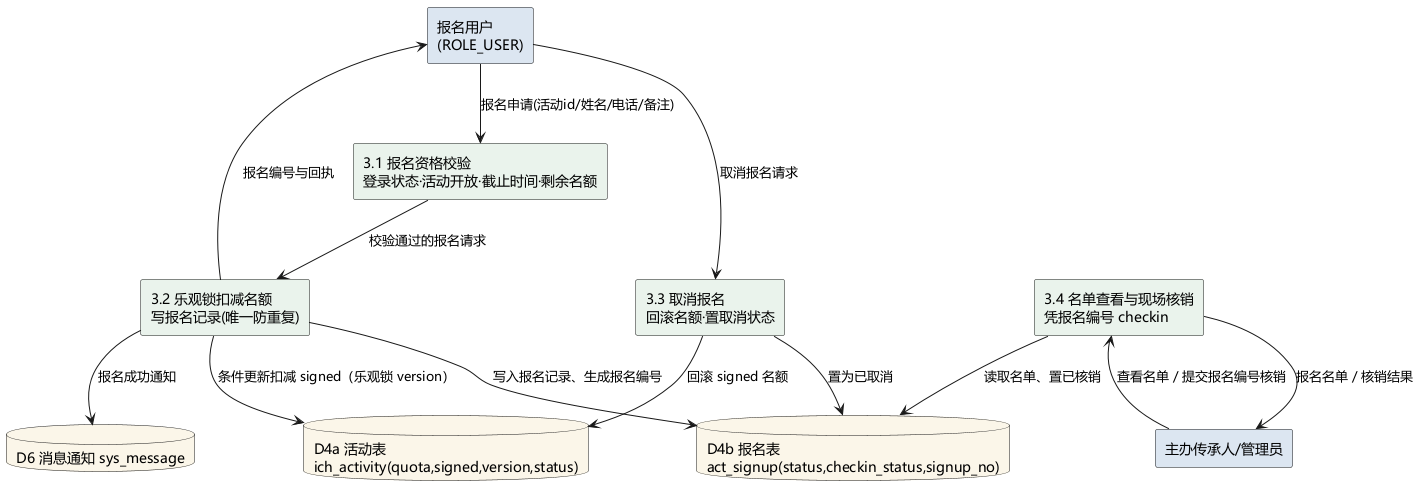

The diagram above was rendered by PlantUML. Its source (embedded in the PNG):
@startuml dfd-level-1-signup
' 1 层数据流图：活动报名与核销（展开 04 图中的 P3 报名子流程）
' 依据：ActivityController#signup/cancelSignup/checkin、ActivityService 乐观锁扣减名额、
'       act_signup 唯一键 (activity_id,user_id)、ich_activity.version 乐观锁字段
' 颜色：蓝=外部实体，绿=处理过程，黄=数据存储

skinparam defaultFontName Microsoft YaHei
skinparam shadowing false

rectangle "报名用户\n(ROLE_USER)" as U #DCE6F1
rectangle "主办传承人/管理员" as H #DCE6F1

rectangle "3.1 报名资格校验\n登录状态·活动开放·截止时间·剩余名额" as S1 #EAF3EC
rectangle "3.2 乐观锁扣减名额\n写报名记录(唯一防重复)" as S2 #EAF3EC
rectangle "3.3 取消报名\n回滚名额·置取消状态" as S3 #EAF3EC
rectangle "3.4 名单查看与现场核销\n凭报名编号 checkin" as S4 #EAF3EC

database "D4a 活动表\nich_activity(quota,signed,version,status)" as A #FBF6E9
database "D4b 报名表\nact_signup(status,checkin_status,signup_no)" as SG #FBF6E9
database "D6 消息通知 sys_message" as MSG #FBF6E9

U --> S1 : 报名申请(活动id/姓名/电话/备注)
S1 --> S2 : 校验通过的报名请求
S2 --> A : 条件更新扣减 signed（乐观锁 version）
S2 --> SG : 写入报名记录、生成报名编号
S2 --> MSG : 报名成功通知
S2 --> U : 报名编号与回执

U --> S3 : 取消报名请求
S3 --> SG : 置为已取消
S3 --> A : 回滚 signed 名额

H --> S4 : 查看名单 / 提交报名编号核销
S4 --> SG : 读取名单、置已核销
S4 --> H : 报名名单 / 核销结果

@enduml